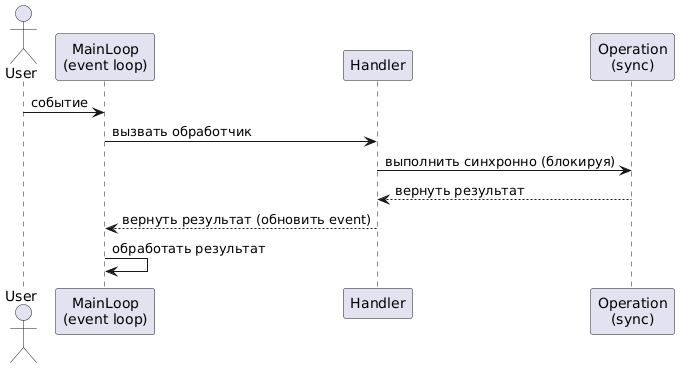

The diagram above was rendered by PlantUML. Its source (embedded in the PNG):
@startuml
actor User
participant MainLoop as "MainLoop\n(event loop)"
participant Handler as "Handler"
participant Operation as "Operation\n(sync)"

User -> MainLoop : событие
MainLoop -> Handler : вызвать обработчик
Handler -> Operation : выполнить синхронно (блокируя)
Operation --> Handler : вернуть результат
Handler --> MainLoop : вернуть результат (обновить event)
MainLoop -> MainLoop : обработать результат
@enduml